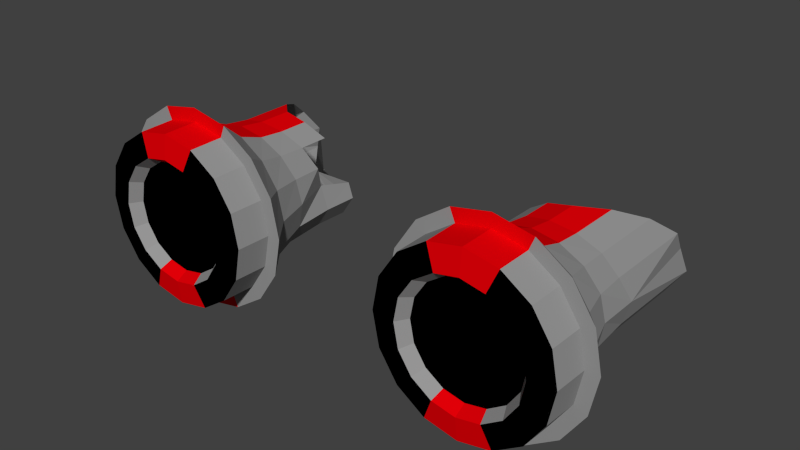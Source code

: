 # Source: Engine2.blend  (saved by Blender 2.74.0; exported with 4.5.12 LTS)
import bpy
from mathutils import Matrix  # noqa: F401  (used for matrix-valued properties, if any)

bpy.ops.wm.read_factory_settings(use_empty=True)
scene = bpy.context.scene
scene.name = 'Scene'

# ---- collections
col_collection_1 = bpy.data.collections.new('Collection 1'); scene.collection.children.link(col_collection_1)

# ---- materials (node trees are filled in below, after node groups)
mat_border_001 = bpy.data.materials.new('Border.001')
mat_border_001.alpha_threshold = 0.0
mat_border_001.use_transparent_shadow = False
mat_border_001.diffuse_color = (0.5071, 0.1955, 0.02763, 1.0)
mat_border_001.specular_color = (1.0, 0.00547, 0.06559)
mat_border_001.roughness = 0.5
mat_border_001.specular_intensity = 0.6765
mat_handle_joint_001 = bpy.data.materials.new('Handle_Joint.001')
mat_handle_joint_001.alpha_threshold = 0.0
mat_handle_joint_001.use_transparent_shadow = False
mat_handle_joint_001.diffuse_color = (0.0, 0.0, 0.0, 1.0)
mat_handle_joint_001.roughness = 0.5
mat_handle_pipe_001 = bpy.data.materials.new('Handle_Pipe.001')
mat_handle_pipe_001.alpha_threshold = 0.0
mat_handle_pipe_001.use_transparent_shadow = False
mat_handle_pipe_001.diffuse_color = (0.3108, 0.3108, 0.3108, 1.0)
mat_handle_pipe_001.specular_color = (0.03461, 0.0003793, 1.0)
mat_handle_pipe_001.roughness = 0.5
mat_handle_pipe_001.specular_intensity = 0.762
mat_handle_connector_001 = bpy.data.materials.new('Handle_Connector.001')
mat_handle_connector_001.alpha_threshold = 0.0
mat_handle_connector_001.use_transparent_shadow = False
mat_handle_connector_001.diffuse_color = (0.7942, 0.8, 0.0412, 1.0)
mat_handle_connector_001.specular_color = (1.0, 0.5171, 0.2477)
mat_handle_connector_001.roughness = 0.5
mat_woodbase_001 = bpy.data.materials.new('WoodBase.001')
mat_woodbase_001.alpha_threshold = 0.0
mat_woodbase_001.use_transparent_shadow = False
mat_woodbase_001.diffuse_color = (0.0985, 0.03017, 0.01397, 1.0)
mat_woodbase_001.roughness = 0.5
mat_handlebase_001 = bpy.data.materials.new('HandleBase.001')
mat_handlebase_001.alpha_threshold = 0.0
mat_handlebase_001.use_transparent_shadow = False
mat_handlebase_001.diffuse_color = (0.06372, 0.06372, 0.06372, 1.0)
mat_handlebase_001.roughness = 0.5
mat_woodbaselight_001 = bpy.data.materials.new('WoodBaseLight.001')
mat_woodbaselight_001.alpha_threshold = 0.0
mat_woodbaselight_001.use_transparent_shadow = False
mat_woodbaselight_001.diffuse_color = (0.4575, 0.1504, 0.06671, 1.0)
mat_woodbaselight_001.roughness = 0.5
mat_player_color_001 = bpy.data.materials.new('Player_Color.001')
mat_player_color_001.alpha_threshold = 0.0
mat_player_color_001.use_transparent_shadow = False
mat_player_color_001.diffuse_color = (0.723, 0.3999, 0.2186, 1.0)
mat_player_color_001.roughness = 0.5
mat_player_color_001.line_color = (0.0, 0.0, 0.0, 1.0)
mat_playershirt_001 = bpy.data.materials.new('PlayerShirt.001')
mat_playershirt_001.alpha_threshold = 0.0
mat_playershirt_001.use_transparent_shadow = False
mat_playershirt_001.diffuse_color = (0.8, 0.0, 0.002626, 1.0)
mat_playershirt_001.roughness = 0.5
mat_playertrousers_001 = bpy.data.materials.new('PlayerTrousers.001')
mat_playertrousers_001.alpha_threshold = 0.0
mat_playertrousers_001.use_transparent_shadow = False
mat_playertrousers_001.diffuse_color = (0.0, 0.001253, 0.8, 1.0)
mat_playertrousers_001.roughness = 0.5
mat_playershoes_001 = bpy.data.materials.new('PlayerShoes.001')
mat_playershoes_001.alpha_threshold = 0.0
mat_playershoes_001.use_transparent_shadow = False
mat_playershoes_001.diffuse_color = (0.0, 0.0, 0.0, 1.0)
mat_playershoes_001.roughness = 0.5

# ---- material node trees

# ---- world
world_world = bpy.data.worlds.new('World'); scene.world = world_world
world_world.color = (0.05088, 0.05088, 0.05088)
world_world.use_sun_shadow = False
world_world.sun_shadow_jitter_overblur = 0.0
world_world.cycles.sampling_method = 'MANUAL'
world_world.cycles.sample_map_resolution = 256

# ---- meshes
me_plane_001 = bpy.data.meshes.new('Plane.001')
me_plane_001.from_pydata([(0.7636, -0.1928, 0.001161), (0.7436, -0.1928, -0.09973), (0.6791, 0.5923, -0.07304), (0.6864, -0.1928, -0.1853), (0.6371, 0.5555, -0.1359), (0.6009, -0.1928, -0.2424), (0.5742, 0.5555, -0.178), (0.5, -0.1928, -0.2625), (0.5, 0.3539, -0.1927), (0.3991, -0.1928, -0.2424), (0.4258, 0.3539, -0.178), (0.3136, -0.1928, -0.1853), (0.3629, 0.3539, -0.1359), (0.2564, -0.1928, -0.09973), (0.3209, 0.3539, -0.07304), (0.2364, -0.1928, 0.001161), (0.3369, 0.3539, -0.02533), (0.2564, -0.1928, 0.1021), (0.3136, -0.1928, 0.1876), (0.3991, -0.1928, 0.2447), (0.5, -0.1928, 0.2648), (0.6009, -0.1928, 0.2447), (0.6864, -0.1928, 0.1876), (0.7436, -0.1928, 0.1021), (0.766, -0.08561, 0.001161), (0.7364, 0.003904, 0.001161), (0.7008, 0.1138, 0.001161), (0.7, 0.2428, 0.001161), (0.6773, 0.2439, -0.07228), (0.6855, 0.1146, -0.07566), (0.7184, 0.004171, -0.08932), (0.7458, -0.08561, -0.1006), (0.6357, 0.2439, -0.1345), (0.642, 0.1146, -0.1408), (0.6672, 0.004171, -0.166), (0.6881, -0.08561, -0.187), (0.5734, 0.2439, -0.1761), (0.5768, 0.1146, -0.1843), (0.5905, 0.004171, -0.2173), (0.6018, -0.08561, -0.2446), (0.5, 0.2439, -0.1907), (0.5, 0.1146, -0.1996), (0.5, 0.004171, -0.2353), (0.5, -0.08561, -0.2649), (0.4266, 0.2439, -0.1761), (0.4232, 0.1146, -0.1843), (0.4095, 0.004171, -0.2173), (0.3982, -0.08561, -0.2446), (0.3643, 0.2439, -0.1345), (0.358, 0.1146, -0.1408), (0.3328, 0.004171, -0.166), (0.3119, -0.08561, -0.187), (0.3227, 0.2439, -0.07228), (0.3145, 0.1146, -0.07566), (0.2816, 0.004171, -0.08932), (0.2542, -0.08561, -0.1006), (0.3465, 0.2428, 0.001161), (0.2992, 0.1138, 0.001161), (0.2636, 0.003904, 0.001161), (0.234, -0.08561, 0.001161), (0.3242, 0.2096, 0.07396), (0.3145, 0.1073, 0.07799), (0.2816, 0.001788, 0.09164), (0.2542, -0.08561, 0.103), (0.3655, 0.1894, 0.1357), (0.358, 0.095, 0.1431), (0.3328, -0.001216, 0.1683), (0.3119, -0.08561, 0.1893), (0.4272, 0.1696, 0.1769), (0.4232, 0.08498, 0.1866), (0.4095, -0.002767, 0.2196), (0.3982, -0.08561, 0.247), (0.5, 0.1612, 0.1914), (0.5, 0.08166, 0.2019), (0.5, -0.00291, 0.2376), (0.5, -0.08561, 0.2672), (0.5728, 0.1696, 0.1769), (0.5768, 0.08498, 0.1866), (0.5905, -0.002767, 0.2196), (0.6018, -0.08561, 0.247), (0.6345, 0.1894, 0.1357), (0.642, 0.095, 0.1431), (0.6672, -0.001216, 0.1683), (0.6881, -0.08561, 0.1893), (0.6758, 0.2096, 0.07396), (0.6855, 0.1073, 0.07799), (0.7184, 0.001788, 0.09164), (0.7458, -0.08561, 0.103), (0.6896, -0.2023, 0.001161), (0.6752, -0.2023, -0.07139), (0.6341, -0.2023, -0.1329), (0.5726, -0.2023, -0.174), (0.5, -0.2023, -0.1884), (0.4274, -0.2023, -0.174), (0.3659, -0.2023, -0.1329), (0.3248, -0.2023, -0.07139), (0.3104, -0.2023, 0.001161), (0.3248, -0.2023, 0.07372), (0.3659, -0.2023, 0.1352), (0.4274, -0.2023, 0.1763), (0.5, -0.2023, 0.1908), (0.5726, -0.2023, 0.1763), (0.6341, -0.2023, 0.1352), (0.6752, -0.2023, 0.07372), (0.6681, -0.1661, 0.001161), (0.6553, -0.1661, -0.06317), (0.6189, -0.1661, -0.1177), (0.5643, -0.1661, -0.1541), (0.5, -0.1661, -0.1669), (0.4357, -0.1661, -0.1541), (0.3811, -0.1661, -0.1177), (0.3447, -0.1661, -0.06317), (0.3319, -0.1661, 0.001161), (0.3447, -0.1661, 0.06549), (0.3811, -0.1661, 0.12), (0.4357, -0.1661, 0.1565), (0.5, -0.1661, 0.1693), (0.5643, -0.1661, 0.1565), (0.6189, -0.1661, 0.12), (0.6553, -0.1661, 0.06549), (0.6631, 0.5701, 0.001164), (0.5, 0.3759, -0.04004), (0.8078, -0.08534, 0.001161), (0.7843, -0.08534, -0.1166), (0.7176, -0.08534, -0.2165), (0.6178, -0.08534, -0.2832), (0.5, -0.08534, -0.3066), (0.3822, -0.08534, -0.2832), (0.2824, -0.08534, -0.2165), (0.2157, -0.08534, -0.1166), (0.1922, -0.08534, 0.001161), (0.2157, -0.08561, 0.1189), (0.2824, -0.08586, 0.2188), (0.3822, -0.08586, 0.2855), (0.5, -0.08586, 0.3089), (0.6178, -0.08586, 0.2855), (0.7176, -0.08586, 0.2188), (0.7843, -0.08561, 0.1189), (0.6758, 0.511, 0.07396), (0.5728, 0.3357, 0.1769), (0.6345, 0.4276, 0.1357), (0.5, 0.2662, 0.1914), (0.3655, 0.285, 0.1357), (0.4272, 0.2652, 0.1769), (-0.7636, -0.1928, 0.001161), (-0.7436, -0.1928, -0.09973), (-0.6791, 0.5923, -0.07304), (-0.6864, -0.1928, -0.1853), (-0.6371, 0.5555, -0.1359), (-0.6009, -0.1928, -0.2424), (-0.5742, 0.5555, -0.178), (-0.5, -0.1928, -0.2625), (-0.5, 0.3539, -0.1927), (-0.3991, -0.1928, -0.2424), (-0.4258, 0.3539, -0.178), (-0.3136, -0.1928, -0.1853), (-0.3629, 0.3539, -0.1359), (-0.2564, -0.1928, -0.09973), (-0.3209, 0.3539, -0.07304), (-0.2364, -0.1928, 0.001161), (-0.3369, 0.3539, -0.02533), (-0.2564, -0.1928, 0.1021), (-0.3136, -0.1928, 0.1876), (-0.3991, -0.1928, 0.2447), (-0.5, -0.1928, 0.2648), (-0.6009, -0.1928, 0.2447), (-0.6864, -0.1928, 0.1876), (-0.7436, -0.1928, 0.1021), (-0.766, -0.08561, 0.001161), (-0.7364, 0.003904, 0.001161), (-0.7008, 0.1138, 0.001161), (-0.7, 0.2428, 0.001161), (-0.6773, 0.2439, -0.07228), (-0.6855, 0.1146, -0.07566), (-0.7184, 0.004171, -0.08932), (-0.7458, -0.08561, -0.1006), (-0.6357, 0.2439, -0.1345), (-0.642, 0.1146, -0.1408), (-0.6672, 0.004171, -0.166), (-0.6881, -0.08561, -0.187), (-0.5734, 0.2439, -0.1761), (-0.5768, 0.1146, -0.1843), (-0.5905, 0.004171, -0.2173), (-0.6018, -0.08561, -0.2446), (-0.5, 0.2439, -0.1907), (-0.5, 0.1146, -0.1996), (-0.5, 0.004171, -0.2353), (-0.5, -0.08561, -0.2649), (-0.4266, 0.2439, -0.1761), (-0.4232, 0.1146, -0.1843), (-0.4095, 0.004171, -0.2173), (-0.3982, -0.08561, -0.2446), (-0.3643, 0.2439, -0.1345), (-0.358, 0.1146, -0.1408), (-0.3328, 0.004171, -0.166), (-0.3119, -0.08561, -0.187), (-0.3227, 0.2439, -0.07228), (-0.3145, 0.1146, -0.07566), (-0.2816, 0.004171, -0.08932), (-0.2542, -0.08561, -0.1006), (-0.3465, 0.2428, 0.001161), (-0.2992, 0.1138, 0.001161), (-0.2636, 0.003904, 0.001161), (-0.234, -0.08561, 0.001161), (-0.3242, 0.2096, 0.07396), (-0.3145, 0.1073, 0.07799), (-0.2816, 0.001788, 0.09164), (-0.2542, -0.08561, 0.103), (-0.3655, 0.1894, 0.1357), (-0.358, 0.095, 0.1431), (-0.3328, -0.001216, 0.1683), (-0.3119, -0.08561, 0.1893), (-0.4272, 0.1696, 0.1769), (-0.4232, 0.08498, 0.1866), (-0.4095, -0.002767, 0.2196), (-0.3982, -0.08561, 0.247), (-0.5, 0.1612, 0.1914), (-0.5, 0.08166, 0.2019), (-0.5, -0.00291, 0.2376), (-0.5, -0.08561, 0.2672), (-0.5728, 0.1696, 0.1769), (-0.5768, 0.08498, 0.1866), (-0.5905, -0.002767, 0.2196), (-0.6018, -0.08561, 0.247), (-0.6345, 0.1894, 0.1357), (-0.642, 0.095, 0.1431), (-0.6672, -0.001216, 0.1683), (-0.6881, -0.08561, 0.1893), (-0.6758, 0.2096, 0.07396), (-0.6855, 0.1073, 0.07799), (-0.7184, 0.001788, 0.09164), (-0.7458, -0.08561, 0.103), (-0.6896, -0.2023, 0.001161), (-0.6752, -0.2023, -0.07139), (-0.6341, -0.2023, -0.1329), (-0.5726, -0.2023, -0.174), (-0.5, -0.2023, -0.1884), (-0.4274, -0.2023, -0.174), (-0.3659, -0.2023, -0.1329), (-0.3248, -0.2023, -0.07139), (-0.3104, -0.2023, 0.001161), (-0.3248, -0.2023, 0.07372), (-0.3659, -0.2023, 0.1352), (-0.4274, -0.2023, 0.1763), (-0.5, -0.2023, 0.1908), (-0.5726, -0.2023, 0.1763), (-0.6341, -0.2023, 0.1352), (-0.6752, -0.2023, 0.07372), (-0.6681, -0.1661, 0.001161), (-0.6553, -0.1661, -0.06317), (-0.6189, -0.1661, -0.1177), (-0.5643, -0.1661, -0.1541), (-0.5, -0.1661, -0.1669), (-0.4357, -0.1661, -0.1541), (-0.3811, -0.1661, -0.1177), (-0.3447, -0.1661, -0.06317), (-0.3319, -0.1661, 0.001161), (-0.3447, -0.1661, 0.06549), (-0.3811, -0.1661, 0.12), (-0.4357, -0.1661, 0.1565), (-0.5, -0.1661, 0.1693), (-0.5643, -0.1661, 0.1565), (-0.6189, -0.1661, 0.12), (-0.6553, -0.1661, 0.06549), (-0.6631, 0.5701, 0.001164), (-0.5, 0.3759, -0.04004), (-0.8078, -0.08534, 0.001161), (-0.7843, -0.08534, -0.1166), (-0.7176, -0.08534, -0.2165), (-0.6178, -0.08534, -0.2832), (-0.5, -0.08534, -0.3066), (-0.3822, -0.08534, -0.2832), (-0.2824, -0.08534, -0.2165), (-0.2157, -0.08534, -0.1166), (-0.1922, -0.08534, 0.001161), (-0.2157, -0.08561, 0.1189), (-0.2824, -0.08586, 0.2188), (-0.3822, -0.08586, 0.2855), (-0.5, -0.08586, 0.3089), (-0.6178, -0.08586, 0.2855), (-0.7176, -0.08586, 0.2188), (-0.7843, -0.08561, 0.1189), (-0.6758, 0.511, 0.07396), (-0.5728, 0.3357, 0.1769), (-0.6345, 0.4276, 0.1357), (-0.5, 0.2662, 0.1914), (-0.3655, 0.285, 0.1357), (-0.4272, 0.2652, 0.1769)], [], [(28, 32, 4, 2), (32, 36, 6, 4), (36, 40, 8, 6), (40, 44, 10, 8), (44, 48, 12, 10), (48, 52, 14, 12), (52, 56, 16, 14), (92, 108, 109, 93), (22, 23, 87, 83), (82, 78, 135, 136), (82, 86, 85, 81), (81, 85, 84, 80), (23, 0, 24, 87), (25, 86, 137, 122), (86, 25, 26, 85), (85, 26, 27, 84), (21, 22, 83, 79), (78, 74, 134, 135), (78, 82, 81, 77), (77, 81, 80, 76), (20, 21, 79, 75), (74, 70, 133, 134), (74, 78, 77, 73), (73, 77, 76, 72), (19, 20, 75, 71), (70, 66, 132, 133), (70, 74, 73, 69), (69, 73, 72, 68), (18, 19, 71, 67), (66, 62, 131, 132), (66, 70, 69, 65), (65, 69, 68, 64), (17, 18, 67, 63), (62, 58, 130, 131), (62, 66, 65, 61), (61, 65, 64, 60), (15, 17, 63, 59), (58, 54, 129, 130), (58, 62, 61, 57), (57, 61, 60, 56), (13, 15, 59, 55), (54, 50, 128, 129), (54, 58, 57, 53), (53, 57, 56, 52), (11, 13, 55, 51), (50, 46, 127, 128), (50, 54, 53, 49), (49, 53, 52, 48), (9, 11, 51, 47), (46, 42, 126, 127), (46, 50, 49, 45), (45, 49, 48, 44), (7, 9, 47, 43), (42, 38, 125, 126), (42, 46, 45, 41), (41, 45, 44, 40), (5, 7, 43, 39), (38, 34, 124, 125), (38, 42, 41, 37), (37, 41, 40, 36), (3, 5, 39, 35), (34, 30, 123, 124), (34, 38, 37, 33), (33, 37, 36, 32), (1, 3, 35, 31), (30, 25, 122, 123), (30, 34, 33, 29), (29, 33, 32, 28), (0, 1, 31, 24), (86, 82, 136, 137), (25, 30, 29, 26), (26, 29, 28, 27), (89, 1, 0, 88), (90, 3, 1, 89), (91, 5, 3, 90), (92, 7, 5, 91), (93, 9, 7, 92), (94, 11, 9, 93), (95, 13, 11, 94), (96, 15, 13, 95), (97, 17, 15, 96), (98, 18, 17, 97), (99, 19, 18, 98), (100, 20, 19, 99), (101, 21, 20, 100), (102, 22, 21, 101), (103, 23, 22, 102), (88, 0, 23, 103), (104, 119, 118, 117, 116, 115, 114, 113, 112, 111, 110, 109, 108, 107, 106, 105), (103, 119, 104, 88), (90, 106, 107, 91), (101, 117, 118, 102), (88, 104, 105, 89), (99, 115, 116, 100), (97, 113, 114, 98), (95, 111, 112, 96), (93, 109, 110, 94), (91, 107, 108, 92), (102, 118, 119, 103), (89, 105, 106, 90), (100, 116, 117, 101), (98, 114, 115, 99), (96, 112, 113, 97), (94, 110, 111, 95), (80, 84, 27, 56, 60, 64, 68, 72, 76), (2, 4, 6, 8, 10, 12, 14, 16, 121, 120), (27, 28, 2, 120), (79, 135, 136, 83), (35, 124, 125, 39), (59, 130, 131, 63), (87, 137, 122, 24), (39, 125, 126, 43), (63, 131, 132, 67), (83, 136, 137, 87), (43, 126, 127, 47), (67, 132, 133, 71), (47, 127, 128, 51), (71, 133, 134, 75), (24, 122, 123, 31), (51, 128, 129, 55), (75, 134, 135, 79), (31, 123, 124, 35), (55, 129, 130, 59), (80, 76, 139, 140), (138, 84, 27, 120), (80, 140, 138, 84), (72, 141, 139, 76), (68, 64, 142, 143), (68, 143, 141, 72), (172, 146, 148, 176), (176, 148, 150, 180), (180, 150, 152, 184), (184, 152, 154, 188), (188, 154, 156, 192), (192, 156, 158, 196), (196, 158, 160, 200), (236, 237, 253, 252), (166, 227, 231, 167), (226, 280, 279, 222), (226, 225, 229, 230), (225, 224, 228, 229), (167, 231, 168, 144), (169, 266, 281, 230), (230, 229, 170, 169), (229, 228, 171, 170), (165, 223, 227, 166), (222, 279, 278, 218), (222, 221, 225, 226), (221, 220, 224, 225), (164, 219, 223, 165), (218, 278, 277, 214), (218, 217, 221, 222), (217, 216, 220, 221), (163, 215, 219, 164), (214, 277, 276, 210), (214, 213, 217, 218), (213, 212, 216, 217), (162, 211, 215, 163), (210, 276, 275, 206), (210, 209, 213, 214), (209, 208, 212, 213), (161, 207, 211, 162), (206, 275, 274, 202), (206, 205, 209, 210), (205, 204, 208, 209), (159, 203, 207, 161), (202, 274, 273, 198), (202, 201, 205, 206), (201, 200, 204, 205), (157, 199, 203, 159), (198, 273, 272, 194), (198, 197, 201, 202), (197, 196, 200, 201), (155, 195, 199, 157), (194, 272, 271, 190), (194, 193, 197, 198), (193, 192, 196, 197), (153, 191, 195, 155), (190, 271, 270, 186), (190, 189, 193, 194), (189, 188, 192, 193), (151, 187, 191, 153), (186, 270, 269, 182), (186, 185, 189, 190), (185, 184, 188, 189), (149, 183, 187, 151), (182, 269, 268, 178), (182, 181, 185, 186), (181, 180, 184, 185), (147, 179, 183, 149), (178, 268, 267, 174), (178, 177, 181, 182), (177, 176, 180, 181), (145, 175, 179, 147), (174, 267, 266, 169), (174, 173, 177, 178), (173, 172, 176, 177), (144, 168, 175, 145), (230, 281, 280, 226), (169, 170, 173, 174), (170, 171, 172, 173), (233, 232, 144, 145), (234, 233, 145, 147), (235, 234, 147, 149), (236, 235, 149, 151), (237, 236, 151, 153), (238, 237, 153, 155), (239, 238, 155, 157), (240, 239, 157, 159), (241, 240, 159, 161), (242, 241, 161, 162), (243, 242, 162, 163), (244, 243, 163, 164), (245, 244, 164, 165), (246, 245, 165, 166), (247, 246, 166, 167), (232, 247, 167, 144), (248, 249, 250, 251, 252, 253, 254, 255, 256, 257, 258, 259, 260, 261, 262, 263), (247, 232, 248, 263), (234, 235, 251, 250), (245, 246, 262, 261), (232, 233, 249, 248), (243, 244, 260, 259), (241, 242, 258, 257), (239, 240, 256, 255), (237, 238, 254, 253), (235, 236, 252, 251), (246, 247, 263, 262), (233, 234, 250, 249), (244, 245, 261, 260), (242, 243, 259, 258), (240, 241, 257, 256), (238, 239, 255, 254), (224, 220, 216, 212, 208, 204, 200, 171, 228), (146, 264, 265, 160, 158, 156, 154, 152, 150, 148), (171, 264, 146, 172), (223, 227, 280, 279), (179, 183, 269, 268), (203, 207, 275, 274), (231, 168, 266, 281), (183, 187, 270, 269), (207, 211, 276, 275), (227, 231, 281, 280), (187, 191, 271, 270), (211, 215, 277, 276), (191, 195, 272, 271), (215, 219, 278, 277), (168, 175, 267, 266), (195, 199, 273, 272), (219, 223, 279, 278), (175, 179, 268, 267), (199, 203, 274, 273), (224, 284, 283, 220), (282, 264, 171, 228), (224, 228, 282, 284), (216, 220, 283, 285), (212, 287, 286, 208), (212, 216, 285, 287)])
me_plane_001.polygons.foreach_set('material_index', [2, 2, 8, 8, 2, 2, 2, 8, 2, 2, 2, 2, 2, 2, 2, 2, 2, 8, 2, 2, 8, 8, 8, 8, 8, 2, 8, 8, 2, 2, 2, 2, 2, 2, 2, 2, 2, 2, 2, 2, 2, 2, 2, 2, 2, 2, 2, 2, 2, 8, 2, 2, 8, 8, 8, 8, 8, 2, 8, 8, 2, 2, 2, 2, 2, 2, 2, 2, 2, 2, 2, 2, 1, 1, 1, 8, 8, 1, 1, 1, 1, 1, 1, 8, 8, 1, 1, 1, 1, 2, 2, 2, 2, 8, 2, 2, 2, 8, 2, 2, 8, 2, 2, 2, 2, 2, 2, 2, 2, 2, 2, 8, 2, 2, 8, 2, 2, 8, 2, 2, 8, 2, 2, 2, 2, 2, 8, 2, 8, 2, 2, 8, 8, 2, 2, 2, 8, 2, 2, 2, 2, 2, 2, 2, 2, 2, 8, 2, 2, 8, 8, 8, 8, 8, 2, 8, 8, 2, 2, 2, 2, 2, 2, 2, 2, 2, 2, 2, 2, 2, 2, 2, 2, 2, 2, 2, 2, 2, 8, 2, 2, 8, 8, 8, 8, 8, 2, 8, 8, 2, 2, 2, 2, 2, 2, 2, 2, 2, 2, 2, 2, 1, 1, 1, 8, 8, 1, 1, 1, 1, 1, 1, 8, 8, 1, 1, 1, 1, 2, 2, 2, 2, 8, 2, 2, 2, 8, 2, 2, 8, 2, 2, 2, 2, 2, 2, 2, 2, 2, 2, 8, 2, 2, 8, 2, 2, 8, 2, 2, 8, 2, 2, 2, 2, 2, 8, 2, 8])
me_plane_001.materials.append(mat_border_001)
me_plane_001.materials.append(mat_handle_joint_001)
me_plane_001.materials.append(mat_handle_pipe_001)
me_plane_001.materials.append(mat_handle_connector_001)
me_plane_001.materials.append(mat_woodbase_001)
me_plane_001.materials.append(mat_handlebase_001)
me_plane_001.materials.append(mat_woodbaselight_001)
me_plane_001.materials.append(mat_player_color_001)
me_plane_001.materials.append(mat_playershirt_001)
me_plane_001.materials.append(mat_playertrousers_001)
me_plane_001.materials.append(mat_playershoes_001)
me_plane_001.use_remesh_preserve_volume = False
me_plane_001.use_remesh_preserve_attributes = False
me_plane_001.use_mirror_vertex_groups = False
me_plane_001.update()

# ---- objects
ob_engine2 = bpy.data.objects.new('Engine2', me_plane_001)

# ---- transforms, parenting, visibility, modifiers, constraints
ob_engine2.location = (0.0, 0.0, 0.0)
ob_engine2.lineart.crease_threshold = 0.0

# ---- collection membership
col_collection_1.objects.link(ob_engine2)

# ---- scene / render settings (as saved in the file)
scene.frame_start = 1; scene.frame_end = 250; scene.frame_set(1)
scene.render.engine = 'BLENDER_EEVEE_NEXT'
scene.render.resolution_percentage = 50
scene.render.dither_intensity = 0.0
scene.cycles.use_denoising = False
scene.cycles.samples = 10
scene.cycles.sampling_pattern = 'TABULATED_SOBOL'
scene.cycles.light_sampling_threshold = 0.0
scene.cycles.use_adaptive_sampling = False
scene.cycles.use_light_tree = False
scene.cycles.blur_glossy = 0.0
scene.cycles.pixel_filter_type = 'GAUSSIAN'
scene.cycles.sample_clamp_indirect = 0.0
scene.view_settings.view_transform = 'Standard'
bpy.context.view_layer.update()

# ---- added for rendering (the .blend has no active camera and no usable light): camera, sun
cam_auto = bpy.data.cameras.new('AutoCamera')
cam_auto.lens = 50.0
cam_auto.sensor_width = 36.0
cam_auto.clip_end = 1000.0
ob_auto_camera = bpy.data.objects.new('AutoCamera', cam_auto)
scene.collection.objects.link(ob_auto_camera)
ob_auto_camera.location = (1.7604, -1.91743, 1.40948)
ob_auto_camera.rotation_euler = (1.09748, -7.21219e-08, 0.694738)
scene.camera = ob_auto_camera
light_auto_sun = bpy.data.lights.new('AutoSun', 'SUN')
light_auto_sun.energy = 3.0
light_auto_sun.angle = 0.0523599
ob_auto_sun = bpy.data.objects.new('AutoSun', light_auto_sun)
scene.collection.objects.link(ob_auto_sun)
ob_auto_sun.rotation_euler = (0.872665, 0.174533, 0.523599)
bpy.context.view_layer.update()
